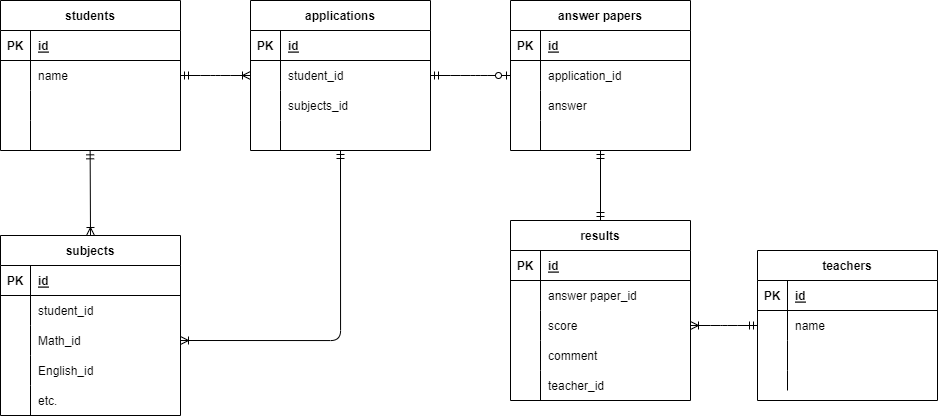

The diagram above was exported from draw.io. Its source (the exported page's mxGraphModel, read from the mxfile embedded in the PNG):
<mxGraphModel dx="1093" dy="637" grid="1" gridSize="10" guides="1" tooltips="1" connect="1" arrows="1" fold="1" page="1" pageScale="1" pageWidth="827" pageHeight="1169" math="0" shadow="0">
  <root>
    <mxCell id="0" />
    <mxCell id="1" parent="0" />
    <mxCell id="139" value="students" style="shape=table;startSize=30;container=1;collapsible=1;childLayout=tableLayout;fixedRows=1;rowLines=0;fontStyle=1;align=center;resizeLast=1;" parent="1" vertex="1">
      <mxGeometry x="12" y="30" width="180" height="150" as="geometry" />
    </mxCell>
    <mxCell id="140" value="" style="shape=partialRectangle;collapsible=0;dropTarget=0;pointerEvents=0;fillColor=none;top=0;left=0;bottom=1;right=0;points=[[0,0.5],[1,0.5]];portConstraint=eastwest;" parent="139" vertex="1">
      <mxGeometry y="30" width="180" height="30" as="geometry" />
    </mxCell>
    <mxCell id="141" value="PK" style="shape=partialRectangle;connectable=0;fillColor=none;top=0;left=0;bottom=0;right=0;fontStyle=1;overflow=hidden;" parent="140" vertex="1">
      <mxGeometry width="30" height="30" as="geometry">
        <mxRectangle width="30" height="30" as="alternateBounds" />
      </mxGeometry>
    </mxCell>
    <mxCell id="142" value="id" style="shape=partialRectangle;connectable=0;fillColor=none;top=0;left=0;bottom=0;right=0;align=left;spacingLeft=6;fontStyle=5;overflow=hidden;" parent="140" vertex="1">
      <mxGeometry x="30" width="150" height="30" as="geometry">
        <mxRectangle width="150" height="30" as="alternateBounds" />
      </mxGeometry>
    </mxCell>
    <mxCell id="143" value="" style="shape=partialRectangle;collapsible=0;dropTarget=0;pointerEvents=0;fillColor=none;top=0;left=0;bottom=0;right=0;points=[[0,0.5],[1,0.5]];portConstraint=eastwest;" parent="139" vertex="1">
      <mxGeometry y="60" width="180" height="30" as="geometry" />
    </mxCell>
    <mxCell id="144" value="" style="shape=partialRectangle;connectable=0;fillColor=none;top=0;left=0;bottom=0;right=0;editable=1;overflow=hidden;" parent="143" vertex="1">
      <mxGeometry width="30" height="30" as="geometry">
        <mxRectangle width="30" height="30" as="alternateBounds" />
      </mxGeometry>
    </mxCell>
    <mxCell id="145" value="name" style="shape=partialRectangle;connectable=0;fillColor=none;top=0;left=0;bottom=0;right=0;align=left;spacingLeft=6;overflow=hidden;" parent="143" vertex="1">
      <mxGeometry x="30" width="150" height="30" as="geometry">
        <mxRectangle width="150" height="30" as="alternateBounds" />
      </mxGeometry>
    </mxCell>
    <mxCell id="146" value="" style="shape=partialRectangle;collapsible=0;dropTarget=0;pointerEvents=0;fillColor=none;top=0;left=0;bottom=0;right=0;points=[[0,0.5],[1,0.5]];portConstraint=eastwest;" parent="139" vertex="1">
      <mxGeometry y="90" width="180" height="30" as="geometry" />
    </mxCell>
    <mxCell id="147" value="" style="shape=partialRectangle;connectable=0;fillColor=none;top=0;left=0;bottom=0;right=0;editable=1;overflow=hidden;" parent="146" vertex="1">
      <mxGeometry width="30" height="30" as="geometry">
        <mxRectangle width="30" height="30" as="alternateBounds" />
      </mxGeometry>
    </mxCell>
    <mxCell id="148" value="" style="shape=partialRectangle;connectable=0;fillColor=none;top=0;left=0;bottom=0;right=0;align=left;spacingLeft=6;overflow=hidden;" parent="146" vertex="1">
      <mxGeometry x="30" width="150" height="30" as="geometry">
        <mxRectangle width="150" height="30" as="alternateBounds" />
      </mxGeometry>
    </mxCell>
    <mxCell id="149" value="" style="shape=partialRectangle;collapsible=0;dropTarget=0;pointerEvents=0;fillColor=none;top=0;left=0;bottom=0;right=0;points=[[0,0.5],[1,0.5]];portConstraint=eastwest;" parent="139" vertex="1">
      <mxGeometry y="120" width="180" height="30" as="geometry" />
    </mxCell>
    <mxCell id="150" value="" style="shape=partialRectangle;connectable=0;fillColor=none;top=0;left=0;bottom=0;right=0;editable=1;overflow=hidden;" parent="149" vertex="1">
      <mxGeometry width="30" height="30" as="geometry">
        <mxRectangle width="30" height="30" as="alternateBounds" />
      </mxGeometry>
    </mxCell>
    <mxCell id="151" value="" style="shape=partialRectangle;connectable=0;fillColor=none;top=0;left=0;bottom=0;right=0;align=left;spacingLeft=6;overflow=hidden;" parent="149" vertex="1">
      <mxGeometry x="30" width="150" height="30" as="geometry">
        <mxRectangle width="150" height="30" as="alternateBounds" />
      </mxGeometry>
    </mxCell>
    <mxCell id="152" value="applications" style="shape=table;startSize=30;container=1;collapsible=1;childLayout=tableLayout;fixedRows=1;rowLines=0;fontStyle=1;align=center;resizeLast=1;" parent="1" vertex="1">
      <mxGeometry x="262" y="30" width="180" height="150" as="geometry" />
    </mxCell>
    <mxCell id="153" value="" style="shape=partialRectangle;collapsible=0;dropTarget=0;pointerEvents=0;fillColor=none;top=0;left=0;bottom=1;right=0;points=[[0,0.5],[1,0.5]];portConstraint=eastwest;" parent="152" vertex="1">
      <mxGeometry y="30" width="180" height="30" as="geometry" />
    </mxCell>
    <mxCell id="154" value="PK" style="shape=partialRectangle;connectable=0;fillColor=none;top=0;left=0;bottom=0;right=0;fontStyle=1;overflow=hidden;" parent="153" vertex="1">
      <mxGeometry width="30" height="30" as="geometry">
        <mxRectangle width="30" height="30" as="alternateBounds" />
      </mxGeometry>
    </mxCell>
    <mxCell id="155" value="id" style="shape=partialRectangle;connectable=0;fillColor=none;top=0;left=0;bottom=0;right=0;align=left;spacingLeft=6;fontStyle=5;overflow=hidden;" parent="153" vertex="1">
      <mxGeometry x="30" width="150" height="30" as="geometry">
        <mxRectangle width="150" height="30" as="alternateBounds" />
      </mxGeometry>
    </mxCell>
    <mxCell id="156" value="" style="shape=partialRectangle;collapsible=0;dropTarget=0;pointerEvents=0;fillColor=none;top=0;left=0;bottom=0;right=0;points=[[0,0.5],[1,0.5]];portConstraint=eastwest;" parent="152" vertex="1">
      <mxGeometry y="60" width="180" height="30" as="geometry" />
    </mxCell>
    <mxCell id="157" value="" style="shape=partialRectangle;connectable=0;fillColor=none;top=0;left=0;bottom=0;right=0;editable=1;overflow=hidden;" parent="156" vertex="1">
      <mxGeometry width="30" height="30" as="geometry">
        <mxRectangle width="30" height="30" as="alternateBounds" />
      </mxGeometry>
    </mxCell>
    <mxCell id="158" value="student_id" style="shape=partialRectangle;connectable=0;fillColor=none;top=0;left=0;bottom=0;right=0;align=left;spacingLeft=6;overflow=hidden;" parent="156" vertex="1">
      <mxGeometry x="30" width="150" height="30" as="geometry">
        <mxRectangle width="150" height="30" as="alternateBounds" />
      </mxGeometry>
    </mxCell>
    <mxCell id="159" value="" style="shape=partialRectangle;collapsible=0;dropTarget=0;pointerEvents=0;fillColor=none;top=0;left=0;bottom=0;right=0;points=[[0,0.5],[1,0.5]];portConstraint=eastwest;" parent="152" vertex="1">
      <mxGeometry y="90" width="180" height="30" as="geometry" />
    </mxCell>
    <mxCell id="160" value="" style="shape=partialRectangle;connectable=0;fillColor=none;top=0;left=0;bottom=0;right=0;editable=1;overflow=hidden;" parent="159" vertex="1">
      <mxGeometry width="30" height="30" as="geometry">
        <mxRectangle width="30" height="30" as="alternateBounds" />
      </mxGeometry>
    </mxCell>
    <mxCell id="161" value="subjects_id" style="shape=partialRectangle;connectable=0;fillColor=none;top=0;left=0;bottom=0;right=0;align=left;spacingLeft=6;overflow=hidden;" parent="159" vertex="1">
      <mxGeometry x="30" width="150" height="30" as="geometry">
        <mxRectangle width="150" height="30" as="alternateBounds" />
      </mxGeometry>
    </mxCell>
    <mxCell id="162" value="" style="shape=partialRectangle;collapsible=0;dropTarget=0;pointerEvents=0;fillColor=none;top=0;left=0;bottom=0;right=0;points=[[0,0.5],[1,0.5]];portConstraint=eastwest;" parent="152" vertex="1">
      <mxGeometry y="120" width="180" height="30" as="geometry" />
    </mxCell>
    <mxCell id="163" value="" style="shape=partialRectangle;connectable=0;fillColor=none;top=0;left=0;bottom=0;right=0;editable=1;overflow=hidden;" parent="162" vertex="1">
      <mxGeometry width="30" height="30" as="geometry">
        <mxRectangle width="30" height="30" as="alternateBounds" />
      </mxGeometry>
    </mxCell>
    <mxCell id="164" value="" style="shape=partialRectangle;connectable=0;fillColor=none;top=0;left=0;bottom=0;right=0;align=left;spacingLeft=6;overflow=hidden;" parent="162" vertex="1">
      <mxGeometry x="30" width="150" height="30" as="geometry">
        <mxRectangle width="150" height="30" as="alternateBounds" />
      </mxGeometry>
    </mxCell>
    <mxCell id="169" value="answer papers" style="shape=table;startSize=30;container=1;collapsible=1;childLayout=tableLayout;fixedRows=1;rowLines=0;fontStyle=1;align=center;resizeLast=1;" parent="1" vertex="1">
      <mxGeometry x="522" y="30" width="180" height="150" as="geometry" />
    </mxCell>
    <mxCell id="170" value="" style="shape=partialRectangle;collapsible=0;dropTarget=0;pointerEvents=0;fillColor=none;top=0;left=0;bottom=1;right=0;points=[[0,0.5],[1,0.5]];portConstraint=eastwest;" parent="169" vertex="1">
      <mxGeometry y="30" width="180" height="30" as="geometry" />
    </mxCell>
    <mxCell id="171" value="PK" style="shape=partialRectangle;connectable=0;fillColor=none;top=0;left=0;bottom=0;right=0;fontStyle=1;overflow=hidden;" parent="170" vertex="1">
      <mxGeometry width="30" height="30" as="geometry">
        <mxRectangle width="30" height="30" as="alternateBounds" />
      </mxGeometry>
    </mxCell>
    <mxCell id="172" value="id" style="shape=partialRectangle;connectable=0;fillColor=none;top=0;left=0;bottom=0;right=0;align=left;spacingLeft=6;fontStyle=5;overflow=hidden;" parent="170" vertex="1">
      <mxGeometry x="30" width="150" height="30" as="geometry">
        <mxRectangle width="150" height="30" as="alternateBounds" />
      </mxGeometry>
    </mxCell>
    <mxCell id="173" value="" style="shape=partialRectangle;collapsible=0;dropTarget=0;pointerEvents=0;fillColor=none;top=0;left=0;bottom=0;right=0;points=[[0,0.5],[1,0.5]];portConstraint=eastwest;" parent="169" vertex="1">
      <mxGeometry y="60" width="180" height="30" as="geometry" />
    </mxCell>
    <mxCell id="174" value="" style="shape=partialRectangle;connectable=0;fillColor=none;top=0;left=0;bottom=0;right=0;editable=1;overflow=hidden;" parent="173" vertex="1">
      <mxGeometry width="30" height="30" as="geometry">
        <mxRectangle width="30" height="30" as="alternateBounds" />
      </mxGeometry>
    </mxCell>
    <mxCell id="175" value="application_id" style="shape=partialRectangle;connectable=0;fillColor=none;top=0;left=0;bottom=0;right=0;align=left;spacingLeft=6;overflow=hidden;" parent="173" vertex="1">
      <mxGeometry x="30" width="150" height="30" as="geometry">
        <mxRectangle width="150" height="30" as="alternateBounds" />
      </mxGeometry>
    </mxCell>
    <mxCell id="176" value="" style="shape=partialRectangle;collapsible=0;dropTarget=0;pointerEvents=0;fillColor=none;top=0;left=0;bottom=0;right=0;points=[[0,0.5],[1,0.5]];portConstraint=eastwest;" parent="169" vertex="1">
      <mxGeometry y="90" width="180" height="30" as="geometry" />
    </mxCell>
    <mxCell id="177" value="" style="shape=partialRectangle;connectable=0;fillColor=none;top=0;left=0;bottom=0;right=0;editable=1;overflow=hidden;" parent="176" vertex="1">
      <mxGeometry width="30" height="30" as="geometry">
        <mxRectangle width="30" height="30" as="alternateBounds" />
      </mxGeometry>
    </mxCell>
    <mxCell id="178" value="answer" style="shape=partialRectangle;connectable=0;fillColor=none;top=0;left=0;bottom=0;right=0;align=left;spacingLeft=6;overflow=hidden;" parent="176" vertex="1">
      <mxGeometry x="30" width="150" height="30" as="geometry">
        <mxRectangle width="150" height="30" as="alternateBounds" />
      </mxGeometry>
    </mxCell>
    <mxCell id="179" value="" style="shape=partialRectangle;collapsible=0;dropTarget=0;pointerEvents=0;fillColor=none;top=0;left=0;bottom=0;right=0;points=[[0,0.5],[1,0.5]];portConstraint=eastwest;" parent="169" vertex="1">
      <mxGeometry y="120" width="180" height="30" as="geometry" />
    </mxCell>
    <mxCell id="180" value="" style="shape=partialRectangle;connectable=0;fillColor=none;top=0;left=0;bottom=0;right=0;editable=1;overflow=hidden;" parent="179" vertex="1">
      <mxGeometry width="30" height="30" as="geometry">
        <mxRectangle width="30" height="30" as="alternateBounds" />
      </mxGeometry>
    </mxCell>
    <mxCell id="181" value="" style="shape=partialRectangle;connectable=0;fillColor=none;top=0;left=0;bottom=0;right=0;align=left;spacingLeft=6;overflow=hidden;" parent="179" vertex="1">
      <mxGeometry x="30" width="150" height="30" as="geometry">
        <mxRectangle width="150" height="30" as="alternateBounds" />
      </mxGeometry>
    </mxCell>
    <mxCell id="182" value="teachers" style="shape=table;startSize=30;container=1;collapsible=1;childLayout=tableLayout;fixedRows=1;rowLines=0;fontStyle=1;align=center;resizeLast=1;" parent="1" vertex="1">
      <mxGeometry x="769" y="280" width="180" height="150" as="geometry" />
    </mxCell>
    <mxCell id="183" value="" style="shape=partialRectangle;collapsible=0;dropTarget=0;pointerEvents=0;fillColor=none;top=0;left=0;bottom=1;right=0;points=[[0,0.5],[1,0.5]];portConstraint=eastwest;" parent="182" vertex="1">
      <mxGeometry y="30" width="180" height="30" as="geometry" />
    </mxCell>
    <mxCell id="184" value="PK" style="shape=partialRectangle;connectable=0;fillColor=none;top=0;left=0;bottom=0;right=0;fontStyle=1;overflow=hidden;" parent="183" vertex="1">
      <mxGeometry width="30" height="30" as="geometry">
        <mxRectangle width="30" height="30" as="alternateBounds" />
      </mxGeometry>
    </mxCell>
    <mxCell id="185" value="id" style="shape=partialRectangle;connectable=0;fillColor=none;top=0;left=0;bottom=0;right=0;align=left;spacingLeft=6;fontStyle=5;overflow=hidden;" parent="183" vertex="1">
      <mxGeometry x="30" width="150" height="30" as="geometry">
        <mxRectangle width="150" height="30" as="alternateBounds" />
      </mxGeometry>
    </mxCell>
    <mxCell id="186" value="" style="shape=partialRectangle;collapsible=0;dropTarget=0;pointerEvents=0;fillColor=none;top=0;left=0;bottom=0;right=0;points=[[0,0.5],[1,0.5]];portConstraint=eastwest;" parent="182" vertex="1">
      <mxGeometry y="60" width="180" height="30" as="geometry" />
    </mxCell>
    <mxCell id="187" value="" style="shape=partialRectangle;connectable=0;fillColor=none;top=0;left=0;bottom=0;right=0;editable=1;overflow=hidden;" parent="186" vertex="1">
      <mxGeometry width="30" height="30" as="geometry">
        <mxRectangle width="30" height="30" as="alternateBounds" />
      </mxGeometry>
    </mxCell>
    <mxCell id="188" value="name" style="shape=partialRectangle;connectable=0;fillColor=none;top=0;left=0;bottom=0;right=0;align=left;spacingLeft=6;overflow=hidden;" parent="186" vertex="1">
      <mxGeometry x="30" width="150" height="30" as="geometry">
        <mxRectangle width="150" height="30" as="alternateBounds" />
      </mxGeometry>
    </mxCell>
    <mxCell id="189" value="" style="shape=partialRectangle;collapsible=0;dropTarget=0;pointerEvents=0;fillColor=none;top=0;left=0;bottom=0;right=0;points=[[0,0.5],[1,0.5]];portConstraint=eastwest;" parent="182" vertex="1">
      <mxGeometry y="90" width="180" height="30" as="geometry" />
    </mxCell>
    <mxCell id="190" value="" style="shape=partialRectangle;connectable=0;fillColor=none;top=0;left=0;bottom=0;right=0;editable=1;overflow=hidden;" parent="189" vertex="1">
      <mxGeometry width="30" height="30" as="geometry">
        <mxRectangle width="30" height="30" as="alternateBounds" />
      </mxGeometry>
    </mxCell>
    <mxCell id="191" value="" style="shape=partialRectangle;connectable=0;fillColor=none;top=0;left=0;bottom=0;right=0;align=left;spacingLeft=6;overflow=hidden;" parent="189" vertex="1">
      <mxGeometry x="30" width="150" height="30" as="geometry">
        <mxRectangle width="150" height="30" as="alternateBounds" />
      </mxGeometry>
    </mxCell>
    <mxCell id="192" value="" style="shape=partialRectangle;collapsible=0;dropTarget=0;pointerEvents=0;fillColor=none;top=0;left=0;bottom=0;right=0;points=[[0,0.5],[1,0.5]];portConstraint=eastwest;" parent="182" vertex="1">
      <mxGeometry y="120" width="180" height="20" as="geometry" />
    </mxCell>
    <mxCell id="193" value="" style="shape=partialRectangle;connectable=0;fillColor=none;top=0;left=0;bottom=0;right=0;editable=1;overflow=hidden;" parent="192" vertex="1">
      <mxGeometry width="30" height="20" as="geometry">
        <mxRectangle width="30" height="20" as="alternateBounds" />
      </mxGeometry>
    </mxCell>
    <mxCell id="194" value="" style="shape=partialRectangle;connectable=0;fillColor=none;top=0;left=0;bottom=0;right=0;align=left;spacingLeft=6;overflow=hidden;" parent="192" vertex="1">
      <mxGeometry x="30" width="150" height="20" as="geometry">
        <mxRectangle width="150" height="20" as="alternateBounds" />
      </mxGeometry>
    </mxCell>
    <mxCell id="195" value="results" style="shape=table;startSize=30;container=1;collapsible=1;childLayout=tableLayout;fixedRows=1;rowLines=0;fontStyle=1;align=center;resizeLast=1;" parent="1" vertex="1">
      <mxGeometry x="522" y="250" width="180" height="180" as="geometry" />
    </mxCell>
    <mxCell id="196" value="" style="shape=partialRectangle;collapsible=0;dropTarget=0;pointerEvents=0;fillColor=none;top=0;left=0;bottom=1;right=0;points=[[0,0.5],[1,0.5]];portConstraint=eastwest;" parent="195" vertex="1">
      <mxGeometry y="30" width="180" height="30" as="geometry" />
    </mxCell>
    <mxCell id="197" value="PK" style="shape=partialRectangle;connectable=0;fillColor=none;top=0;left=0;bottom=0;right=0;fontStyle=1;overflow=hidden;" parent="196" vertex="1">
      <mxGeometry width="30" height="30" as="geometry">
        <mxRectangle width="30" height="30" as="alternateBounds" />
      </mxGeometry>
    </mxCell>
    <mxCell id="198" value="id" style="shape=partialRectangle;connectable=0;fillColor=none;top=0;left=0;bottom=0;right=0;align=left;spacingLeft=6;fontStyle=5;overflow=hidden;" parent="196" vertex="1">
      <mxGeometry x="30" width="150" height="30" as="geometry">
        <mxRectangle width="150" height="30" as="alternateBounds" />
      </mxGeometry>
    </mxCell>
    <mxCell id="199" value="" style="shape=partialRectangle;collapsible=0;dropTarget=0;pointerEvents=0;fillColor=none;top=0;left=0;bottom=0;right=0;points=[[0,0.5],[1,0.5]];portConstraint=eastwest;" parent="195" vertex="1">
      <mxGeometry y="60" width="180" height="30" as="geometry" />
    </mxCell>
    <mxCell id="200" value="" style="shape=partialRectangle;connectable=0;fillColor=none;top=0;left=0;bottom=0;right=0;editable=1;overflow=hidden;" parent="199" vertex="1">
      <mxGeometry width="30" height="30" as="geometry">
        <mxRectangle width="30" height="30" as="alternateBounds" />
      </mxGeometry>
    </mxCell>
    <mxCell id="201" value="answer paper_id" style="shape=partialRectangle;connectable=0;fillColor=none;top=0;left=0;bottom=0;right=0;align=left;spacingLeft=6;overflow=hidden;" parent="199" vertex="1">
      <mxGeometry x="30" width="150" height="30" as="geometry">
        <mxRectangle width="150" height="30" as="alternateBounds" />
      </mxGeometry>
    </mxCell>
    <mxCell id="202" value="" style="shape=partialRectangle;collapsible=0;dropTarget=0;pointerEvents=0;fillColor=none;top=0;left=0;bottom=0;right=0;points=[[0,0.5],[1,0.5]];portConstraint=eastwest;" parent="195" vertex="1">
      <mxGeometry y="90" width="180" height="30" as="geometry" />
    </mxCell>
    <mxCell id="203" value="" style="shape=partialRectangle;connectable=0;fillColor=none;top=0;left=0;bottom=0;right=0;editable=1;overflow=hidden;" parent="202" vertex="1">
      <mxGeometry width="30" height="30" as="geometry">
        <mxRectangle width="30" height="30" as="alternateBounds" />
      </mxGeometry>
    </mxCell>
    <mxCell id="204" value="score" style="shape=partialRectangle;connectable=0;fillColor=none;top=0;left=0;bottom=0;right=0;align=left;spacingLeft=6;overflow=hidden;" parent="202" vertex="1">
      <mxGeometry x="30" width="150" height="30" as="geometry">
        <mxRectangle width="150" height="30" as="alternateBounds" />
      </mxGeometry>
    </mxCell>
    <mxCell id="205" value="" style="shape=partialRectangle;collapsible=0;dropTarget=0;pointerEvents=0;fillColor=none;top=0;left=0;bottom=0;right=0;points=[[0,0.5],[1,0.5]];portConstraint=eastwest;" parent="195" vertex="1">
      <mxGeometry y="120" width="180" height="30" as="geometry" />
    </mxCell>
    <mxCell id="206" value="" style="shape=partialRectangle;connectable=0;fillColor=none;top=0;left=0;bottom=0;right=0;editable=1;overflow=hidden;" parent="205" vertex="1">
      <mxGeometry width="30" height="30" as="geometry">
        <mxRectangle width="30" height="30" as="alternateBounds" />
      </mxGeometry>
    </mxCell>
    <mxCell id="207" value="comment" style="shape=partialRectangle;connectable=0;fillColor=none;top=0;left=0;bottom=0;right=0;align=left;spacingLeft=6;overflow=hidden;" parent="205" vertex="1">
      <mxGeometry x="30" width="150" height="30" as="geometry">
        <mxRectangle width="150" height="30" as="alternateBounds" />
      </mxGeometry>
    </mxCell>
    <mxCell id="209" value="" style="shape=partialRectangle;collapsible=0;dropTarget=0;pointerEvents=0;fillColor=none;top=0;left=0;bottom=0;right=0;points=[[0,0.5],[1,0.5]];portConstraint=eastwest;" parent="195" vertex="1">
      <mxGeometry y="150" width="180" height="30" as="geometry" />
    </mxCell>
    <mxCell id="210" value="" style="shape=partialRectangle;connectable=0;fillColor=none;top=0;left=0;bottom=0;right=0;editable=1;overflow=hidden;" parent="209" vertex="1">
      <mxGeometry width="30" height="30" as="geometry">
        <mxRectangle width="30" height="30" as="alternateBounds" />
      </mxGeometry>
    </mxCell>
    <mxCell id="211" value="teacher_id" style="shape=partialRectangle;connectable=0;fillColor=none;top=0;left=0;bottom=0;right=0;align=left;spacingLeft=6;overflow=hidden;" parent="209" vertex="1">
      <mxGeometry x="30" width="150" height="30" as="geometry">
        <mxRectangle width="150" height="30" as="alternateBounds" />
      </mxGeometry>
    </mxCell>
    <mxCell id="226" value="" style="edgeStyle=entityRelationEdgeStyle;fontSize=12;html=1;endArrow=ERoneToMany;endFill=0;entryX=0;entryY=0.5;entryDx=0;entryDy=0;exitX=1;exitY=0.5;exitDx=0;exitDy=0;startArrow=ERmandOne;startFill=0;" parent="1" source="143" target="156" edge="1">
      <mxGeometry width="100" height="100" relative="1" as="geometry">
        <mxPoint x="192" y="110" as="sourcePoint" />
        <mxPoint x="292" y="10" as="targetPoint" />
      </mxGeometry>
    </mxCell>
    <mxCell id="228" value="" style="fontSize=12;html=1;endArrow=ERmandOne;endFill=0;entryX=0.5;entryY=1;entryDx=0;entryDy=0;entryPerimeter=0;exitX=0.5;exitY=0;exitDx=0;exitDy=0;startArrow=ERmandOne;startFill=0;" parent="1" source="195" target="179" edge="1">
      <mxGeometry width="100" height="100" relative="1" as="geometry">
        <mxPoint x="212" y="260" as="sourcePoint" />
        <mxPoint x="312" y="160" as="targetPoint" />
      </mxGeometry>
    </mxCell>
    <mxCell id="231" value="" style="edgeStyle=entityRelationEdgeStyle;fontSize=12;html=1;endArrow=ERoneToMany;endFill=0;exitX=0;exitY=0.5;exitDx=0;exitDy=0;entryX=1;entryY=0.5;entryDx=0;entryDy=0;startArrow=ERmandOne;startFill=0;" parent="1" source="186" target="202" edge="1">
      <mxGeometry width="100" height="100" relative="1" as="geometry">
        <mxPoint x="542" y="360" as="sourcePoint" />
        <mxPoint x="642" y="260" as="targetPoint" />
      </mxGeometry>
    </mxCell>
    <mxCell id="241" value="subjects" style="shape=table;startSize=30;container=1;collapsible=1;childLayout=tableLayout;fixedRows=1;rowLines=0;fontStyle=1;align=center;resizeLast=1;" vertex="1" parent="1">
      <mxGeometry x="12" y="265" width="180" height="180.0000000000001" as="geometry" />
    </mxCell>
    <mxCell id="242" value="" style="shape=partialRectangle;collapsible=0;dropTarget=0;pointerEvents=0;fillColor=none;top=0;left=0;bottom=1;right=0;points=[[0,0.5],[1,0.5]];portConstraint=eastwest;" vertex="1" parent="241">
      <mxGeometry y="30" width="180" height="30" as="geometry" />
    </mxCell>
    <mxCell id="243" value="PK" style="shape=partialRectangle;connectable=0;fillColor=none;top=0;left=0;bottom=0;right=0;fontStyle=1;overflow=hidden;" vertex="1" parent="242">
      <mxGeometry width="30" height="30" as="geometry">
        <mxRectangle width="30" height="30" as="alternateBounds" />
      </mxGeometry>
    </mxCell>
    <mxCell id="244" value="id" style="shape=partialRectangle;connectable=0;fillColor=none;top=0;left=0;bottom=0;right=0;align=left;spacingLeft=6;fontStyle=5;overflow=hidden;" vertex="1" parent="242">
      <mxGeometry x="30" width="150" height="30" as="geometry">
        <mxRectangle width="150" height="30" as="alternateBounds" />
      </mxGeometry>
    </mxCell>
    <mxCell id="258" value="" style="shape=partialRectangle;collapsible=0;dropTarget=0;pointerEvents=0;fillColor=none;top=0;left=0;bottom=0;right=0;points=[[0,0.5],[1,0.5]];portConstraint=eastwest;" vertex="1" parent="241">
      <mxGeometry y="60" width="180" height="30" as="geometry" />
    </mxCell>
    <mxCell id="259" value="" style="shape=partialRectangle;connectable=0;fillColor=none;top=0;left=0;bottom=0;right=0;editable=1;overflow=hidden;" vertex="1" parent="258">
      <mxGeometry width="30" height="30" as="geometry">
        <mxRectangle width="30" height="30" as="alternateBounds" />
      </mxGeometry>
    </mxCell>
    <mxCell id="260" value="student_id" style="shape=partialRectangle;connectable=0;fillColor=none;top=0;left=0;bottom=0;right=0;align=left;spacingLeft=6;overflow=hidden;" vertex="1" parent="258">
      <mxGeometry x="30" width="150" height="30" as="geometry">
        <mxRectangle width="150" height="30" as="alternateBounds" />
      </mxGeometry>
    </mxCell>
    <mxCell id="245" value="" style="shape=partialRectangle;collapsible=0;dropTarget=0;pointerEvents=0;fillColor=none;top=0;left=0;bottom=0;right=0;points=[[0,0.5],[1,0.5]];portConstraint=eastwest;" vertex="1" parent="241">
      <mxGeometry y="90" width="180" height="30" as="geometry" />
    </mxCell>
    <mxCell id="246" value="" style="shape=partialRectangle;connectable=0;fillColor=none;top=0;left=0;bottom=0;right=0;editable=1;overflow=hidden;" vertex="1" parent="245">
      <mxGeometry width="30" height="30" as="geometry">
        <mxRectangle width="30" height="30" as="alternateBounds" />
      </mxGeometry>
    </mxCell>
    <mxCell id="247" value="Math_id" style="shape=partialRectangle;connectable=0;fillColor=none;top=0;left=0;bottom=0;right=0;align=left;spacingLeft=6;overflow=hidden;" vertex="1" parent="245">
      <mxGeometry x="30" width="150" height="30" as="geometry">
        <mxRectangle width="150" height="30" as="alternateBounds" />
      </mxGeometry>
    </mxCell>
    <mxCell id="248" value="" style="shape=partialRectangle;collapsible=0;dropTarget=0;pointerEvents=0;fillColor=none;top=0;left=0;bottom=0;right=0;points=[[0,0.5],[1,0.5]];portConstraint=eastwest;" vertex="1" parent="241">
      <mxGeometry y="120" width="180" height="30" as="geometry" />
    </mxCell>
    <mxCell id="249" value="" style="shape=partialRectangle;connectable=0;fillColor=none;top=0;left=0;bottom=0;right=0;editable=1;overflow=hidden;" vertex="1" parent="248">
      <mxGeometry width="30" height="30" as="geometry">
        <mxRectangle width="30" height="30" as="alternateBounds" />
      </mxGeometry>
    </mxCell>
    <mxCell id="250" value="English_id" style="shape=partialRectangle;connectable=0;fillColor=none;top=0;left=0;bottom=0;right=0;align=left;spacingLeft=6;overflow=hidden;" vertex="1" parent="248">
      <mxGeometry x="30" width="150" height="30" as="geometry">
        <mxRectangle width="150" height="30" as="alternateBounds" />
      </mxGeometry>
    </mxCell>
    <mxCell id="251" value="" style="shape=partialRectangle;collapsible=0;dropTarget=0;pointerEvents=0;fillColor=none;top=0;left=0;bottom=0;right=0;points=[[0,0.5],[1,0.5]];portConstraint=eastwest;" vertex="1" parent="241">
      <mxGeometry y="150" width="180" height="30" as="geometry" />
    </mxCell>
    <mxCell id="252" value="" style="shape=partialRectangle;connectable=0;fillColor=none;top=0;left=0;bottom=0;right=0;editable=1;overflow=hidden;" vertex="1" parent="251">
      <mxGeometry width="30" height="30" as="geometry">
        <mxRectangle width="30" height="30" as="alternateBounds" />
      </mxGeometry>
    </mxCell>
    <mxCell id="253" value="etc." style="shape=partialRectangle;connectable=0;fillColor=none;top=0;left=0;bottom=0;right=0;align=left;spacingLeft=6;overflow=hidden;" vertex="1" parent="251">
      <mxGeometry x="30" width="150" height="30" as="geometry">
        <mxRectangle width="150" height="30" as="alternateBounds" />
      </mxGeometry>
    </mxCell>
    <mxCell id="254" value="" style="edgeStyle=orthogonalEdgeStyle;fontSize=12;html=1;endArrow=ERoneToMany;endFill=0;entryX=1;entryY=0.5;entryDx=0;entryDy=0;startArrow=ERmandOne;startFill=0;" edge="1" parent="1" target="245">
      <mxGeometry width="100" height="100" relative="1" as="geometry">
        <mxPoint x="352" y="180" as="sourcePoint" />
        <mxPoint x="542" y="10" as="targetPoint" />
      </mxGeometry>
    </mxCell>
    <mxCell id="255" value="" style="edgeStyle=entityRelationEdgeStyle;fontSize=12;html=1;endArrow=ERzeroToOne;endFill=0;exitX=1;exitY=0.5;exitDx=0;exitDy=0;entryX=0;entryY=0.5;entryDx=0;entryDy=0;startArrow=ERmandOne;startFill=0;" edge="1" parent="1" source="156" target="173">
      <mxGeometry width="100" height="100" relative="1" as="geometry">
        <mxPoint x="550" y="400" as="sourcePoint" />
        <mxPoint x="650" y="300" as="targetPoint" />
      </mxGeometry>
    </mxCell>
    <mxCell id="256" value="" style="fontSize=12;html=1;endArrow=ERoneToMany;endFill=0;entryX=0.5;entryY=0;entryDx=0;entryDy=0;exitX=0.498;exitY=1.011;exitDx=0;exitDy=0;exitPerimeter=0;startArrow=ERmandOne;startFill=0;" edge="1" parent="1" source="149" target="241">
      <mxGeometry width="100" height="100" relative="1" as="geometry">
        <mxPoint x="110" y="200" as="sourcePoint" />
        <mxPoint x="600" y="270" as="targetPoint" />
      </mxGeometry>
    </mxCell>
  </root>
</mxGraphModel>